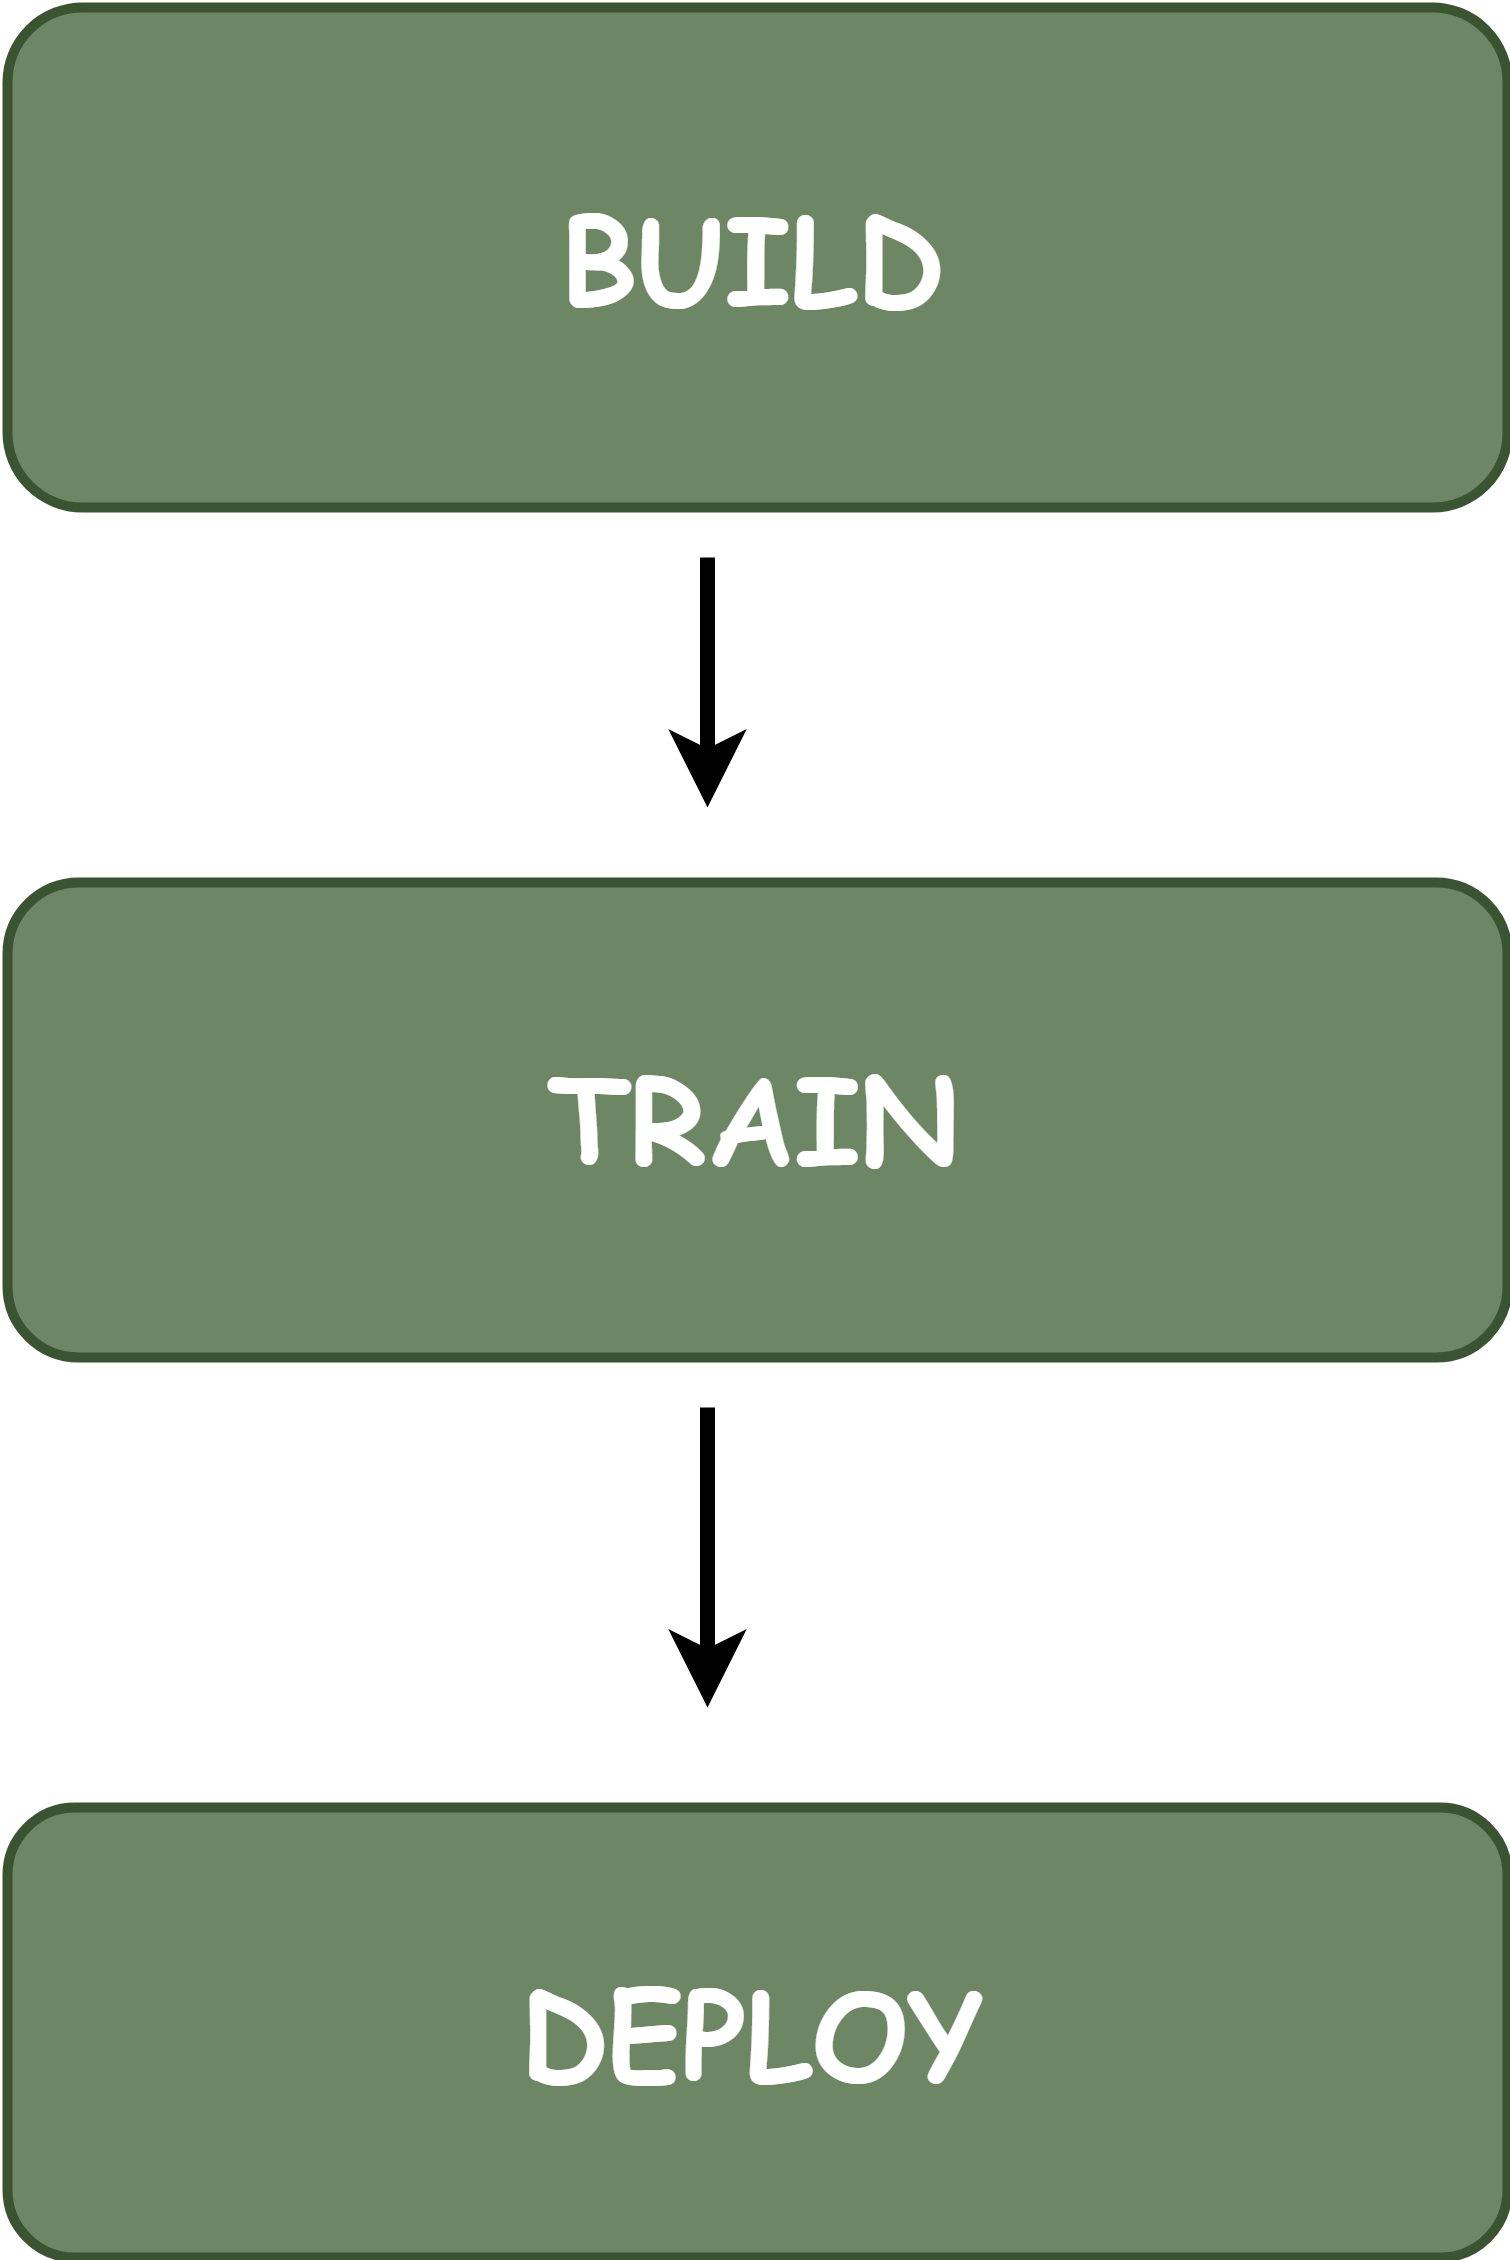

The diagram above was exported from draw.io. Its source (the exported page's mxGraphModel, read from the mxfile embedded in the PNG):
<mxGraphModel dx="1422" dy="747" grid="1" gridSize="10" guides="1" tooltips="1" connect="1" arrows="1" fold="1" page="1" pageScale="1.5" pageWidth="1169" pageHeight="826" background="#ffffff" math="0" shadow="0">
  <root>
    <mxCell id="0" style=";html=1;" />
    <mxCell id="1" style=";html=1;" parent="0" />
    <mxCell id="i_53PvJpMuCm30ONMPhj-66" value="&lt;font style=&quot;font-size: 24px&quot; face=&quot;Comic Sans MS&quot;&gt;&lt;b&gt;BUILD&lt;/b&gt;&lt;/font&gt;" style="rounded=1;whiteSpace=wrap;html=1;strokeWidth=2;fillColor=#6d8764;strokeColor=#3A5431;fontColor=#ffffff;" vertex="1" parent="1">
      <mxGeometry x="470" y="190" width="300" height="100" as="geometry" />
    </mxCell>
    <mxCell id="i_53PvJpMuCm30ONMPhj-67" value="&lt;b&gt;&lt;font style=&quot;font-size: 24px&quot; face=&quot;Comic Sans MS&quot;&gt;TRAIN&lt;/font&gt;&lt;/b&gt;" style="rounded=1;whiteSpace=wrap;html=1;strokeWidth=2;fillColor=#6d8764;strokeColor=#3A5431;fontColor=#ffffff;" vertex="1" parent="1">
      <mxGeometry x="470" y="365" width="300" height="95" as="geometry" />
    </mxCell>
    <mxCell id="i_53PvJpMuCm30ONMPhj-68" value="&lt;font face=&quot;Comic Sans MS&quot; style=&quot;font-size: 24px&quot;&gt;&lt;b&gt;DEPLOY&lt;/b&gt;&lt;/font&gt;" style="rounded=1;whiteSpace=wrap;html=1;strokeWidth=2;fillColor=#6d8764;strokeColor=#3A5431;fontColor=#ffffff;" vertex="1" parent="1">
      <mxGeometry x="470" y="550" width="300" height="90" as="geometry" />
    </mxCell>
    <mxCell id="i_53PvJpMuCm30ONMPhj-70" value="" style="endArrow=classic;html=1;strokeWidth=3;" edge="1" parent="1">
      <mxGeometry width="50" height="50" relative="1" as="geometry">
        <mxPoint x="610" y="300" as="sourcePoint" />
        <mxPoint x="610" y="350" as="targetPoint" />
      </mxGeometry>
    </mxCell>
    <mxCell id="i_53PvJpMuCm30ONMPhj-72" value="" style="endArrow=classic;html=1;strokeWidth=3;" edge="1" parent="1">
      <mxGeometry width="50" height="50" relative="1" as="geometry">
        <mxPoint x="610" y="470" as="sourcePoint" />
        <mxPoint x="610" y="530" as="targetPoint" />
      </mxGeometry>
    </mxCell>
  </root>
</mxGraphModel>